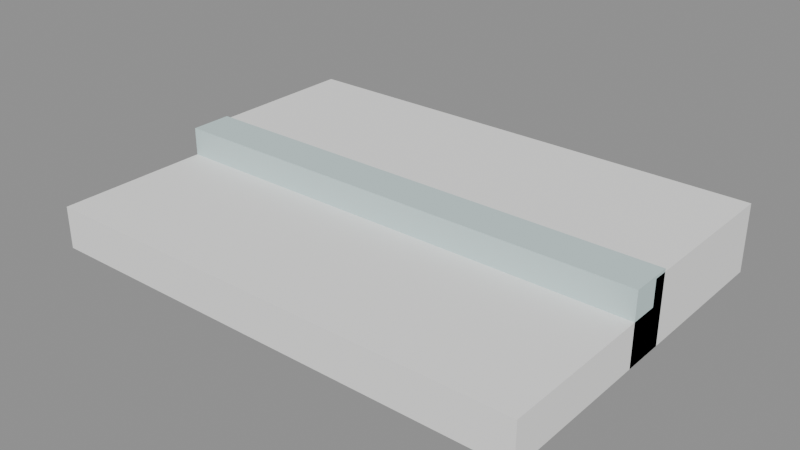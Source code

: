 # Source: TEXTIL_TOALHA_ROSTO_v01.blend  (saved by Blender 4.2.66; exported with 4.5.12 LTS)
import bpy
from mathutils import Matrix  # noqa: F401  (used for matrix-valued properties, if any)

bpy.ops.wm.read_factory_settings(use_empty=True)
scene = bpy.context.scene
scene.name = 'Scene'

# ---- materials (node trees are filled in below, after node groups)
mat_polyroom_pbr = bpy.data.materials.new('Polyroom_PBR')

# ---- material node trees
mat_polyroom_pbr.use_nodes = True; mat_polyroom_pbr.node_tree.nodes.clear()
_N = mat_polyroom_pbr.node_tree.nodes; _L = mat_polyroom_pbr.node_tree.links
n0 = _N.new('ShaderNodeOutputMaterial'); n0.name = 'Material Output'; n0.location = (0, 0)
n1 = _N.new('ShaderNodeBsdfPrincipled'); n1.name = 'Principled BSDF'; n1.location = (0, 0)
n1.inputs[2].default_value = 0.8
n2 = _N.new('ShaderNodeVertexColor'); n2.name = 'Color Attribute'; n2.location = (0, 0)
n2.layer_name = 'Color'
_L.new(n2.outputs[0], n1.inputs[0])
_L.new(n1.outputs[0], n0.inputs[0])
n0.is_active_output = True

# ---- meshes
me_textil_toalha_rosto_v01 = bpy.data.meshes.new('TEXTIL_TOALHA_ROSTO_v01')
me_textil_toalha_rosto_v01.from_pydata([(-0.175, -0.125, 0.0), (-0.175, -0.125, 0.03), (-0.175, 0.125, 0.0), (-0.175, 0.125, 0.03), (0.175, -0.125, 0.0), (0.175, -0.125, 0.03), (0.175, 0.125, 0.0), (0.175, 0.125, 0.03), (-0.175, 0.005, 0.03), (-0.175, 0.005, 0.048), (-0.175, 0.125, 0.03), (-0.175, 0.125, 0.048), (0.175, 0.005, 0.03), (0.175, 0.005, 0.048), (0.175, 0.125, 0.03), (0.175, 0.125, 0.048), (-0.175, -0.015, 0.0), (-0.175, -0.015, 0.05), (-0.175, 0.015, 0.0), (-0.175, 0.015, 0.05), (0.175, -0.015, 0.0), (0.175, -0.015, 0.05), (0.175, 0.015, 0.0), (0.175, 0.015, 0.05)], [], [(0, 1, 3, 2), (2, 3, 7, 6), (6, 7, 5, 4), (4, 5, 1, 0), (2, 6, 4, 0), (7, 3, 1, 5), (8, 9, 11, 10), (10, 11, 15, 14), (14, 15, 13, 12), (12, 13, 9, 8), (10, 14, 12, 8), (15, 11, 9, 13), (16, 17, 19, 18), (18, 19, 23, 22), (22, 23, 21, 20), (20, 21, 17, 16), (18, 22, 20, 16), (23, 19, 17, 21)])
_uv = me_textil_toalha_rosto_v01.uv_layers.new(name='UVMap')
_uv.uv.foreach_set('vector', [0.7691, 0.8545, 0.7273, 0.8545, 0.7273, 0.5061, 0.7691, 0.5061, 0.5704, 0.9939, 0.5286, 0.9939, 0.5286, 0.5061, 0.5704, 0.5061, 0.8231, 0.3545, 0.7813, 0.3545, 0.7813, 0.006073, 0.8231, 0.006073, 0.6243, 0.9939, 0.5825, 0.9939, 0.5825, 0.5061, 0.6243, 0.5061, 0.3545, 0.006073, 0.3545, 0.4939, 0.006073, 0.4939, 0.006073, 0.006073, 0.7152, 0.006073, 0.7152, 0.4939, 0.3667, 0.4939, 0.3667, 0.006073, 0.8603, 0.8527, 0.8352, 0.8527, 0.8352, 0.6855, 0.8603, 0.6855, 0.8063, 0.8545, 0.7813, 0.8545, 0.7813, 0.3667, 0.8063, 0.3667, 0.8603, 0.6733, 0.8352, 0.6733, 0.8352, 0.5061, 0.8603, 0.5061, 0.8603, 0.4939, 0.8352, 0.4939, 0.8352, 0.006073, 0.8603, 0.006073, 0.1733, 0.5061, 0.1733, 0.9939, 0.006073, 0.9939, 0.006073, 0.5061, 0.3527, 0.5061, 0.3527, 0.9939, 0.1855, 0.9939, 0.1855, 0.5061, 0.8352, 0.9346, 0.8352, 0.8649, 0.877, 0.8649, 0.877, 0.9346, 0.4346, 0.9939, 0.3649, 0.9939, 0.3649, 0.5061, 0.4346, 0.5061, 0.8892, 0.07577, 0.8892, 0.006073, 0.931, 0.006073, 0.931, 0.07577, 0.5164, 0.9939, 0.4467, 0.9939, 0.4467, 0.5061, 0.5164, 0.5061, 0.6783, 0.5061, 0.6783, 0.9939, 0.6365, 0.9939, 0.6365, 0.5061, 0.7691, 0.006073, 0.7691, 0.4939, 0.7273, 0.4939, 0.7273, 0.006073])
_ca = me_textil_toalha_rosto_v01.color_attributes.new('Color', 'FLOAT_COLOR', 'POINT')
_ca.data.foreach_set('color', [0.95, 0.95, 0.94, 1.0, 0.95, 0.95, 0.94, 1.0, 0.95, 0.95, 0.94, 1.0, 0.95, 0.95, 0.94, 1.0, 0.95, 0.95, 0.94, 1.0, 0.95, 0.95, 0.94, 1.0, 0.95, 0.95, 0.94, 1.0, 0.95, 0.95, 0.94, 1.0, 0.95, 0.95, 0.94, 1.0, 0.95, 0.95, 0.94, 1.0, 0.95, 0.95, 0.94, 1.0, 0.95, 0.95, 0.94, 1.0, 0.95, 0.95, 0.94, 1.0, 0.95, 0.95, 0.94, 1.0, 0.95, 0.95, 0.94, 1.0, 0.95, 0.95, 0.94, 1.0, 0.6, 0.75, 0.75, 1.0, 0.6, 0.75, 0.75, 1.0, 0.6, 0.75, 0.75, 1.0, 0.6, 0.75, 0.75, 1.0, 0.6, 0.75, 0.75, 1.0, 0.6, 0.75, 0.75, 1.0, 0.6, 0.75, 0.75, 1.0, 0.6, 0.75, 0.75, 1.0])
me_textil_toalha_rosto_v01.materials.append(mat_polyroom_pbr)
me_textil_toalha_rosto_v01.update()

# ---- objects
ob_textil_toalha_rosto_v01 = bpy.data.objects.new('TEXTIL_TOALHA_ROSTO_v01', me_textil_toalha_rosto_v01)

# ---- transforms, parenting, visibility, modifiers, constraints
ob_textil_toalha_rosto_v01.location = (0.0, 0.0, 0.0)

# ---- collection membership
scene.collection.objects.link(ob_textil_toalha_rosto_v01)

# ---- scene / render settings (as saved in the file)
scene.frame_start = 1; scene.frame_end = 250; scene.frame_set(1)
scene.render.engine = 'BLENDER_EEVEE_NEXT'
bpy.context.view_layer.update()

# ---- added for rendering (the .blend has no active camera and no usable light): camera, sun + grey world if the file has none
cam_auto = bpy.data.cameras.new('AutoCamera')
cam_auto.lens = 50.0
cam_auto.sensor_width = 36.0
cam_auto.clip_end = 1000.0
ob_auto_camera = bpy.data.objects.new('AutoCamera', cam_auto)
scene.collection.objects.link(ob_auto_camera)
ob_auto_camera.location = (0.400634, -0.480761, 0.345507)
ob_auto_camera.rotation_euler = (1.09748, -7.21219e-08, 0.694738)
scene.camera = ob_auto_camera
light_auto_sun = bpy.data.lights.new('AutoSun', 'SUN')
light_auto_sun.energy = 3.0
light_auto_sun.angle = 0.0523599
ob_auto_sun = bpy.data.objects.new('AutoSun', light_auto_sun)
scene.collection.objects.link(ob_auto_sun)
ob_auto_sun.rotation_euler = (0.872665, 0.174533, 0.523599)
if scene.world is None:
    world_auto = bpy.data.worlds.new('AutoWorld')
    world_auto.color = (0.3, 0.3, 0.3)
    scene.world = world_auto
bpy.context.view_layer.update()
